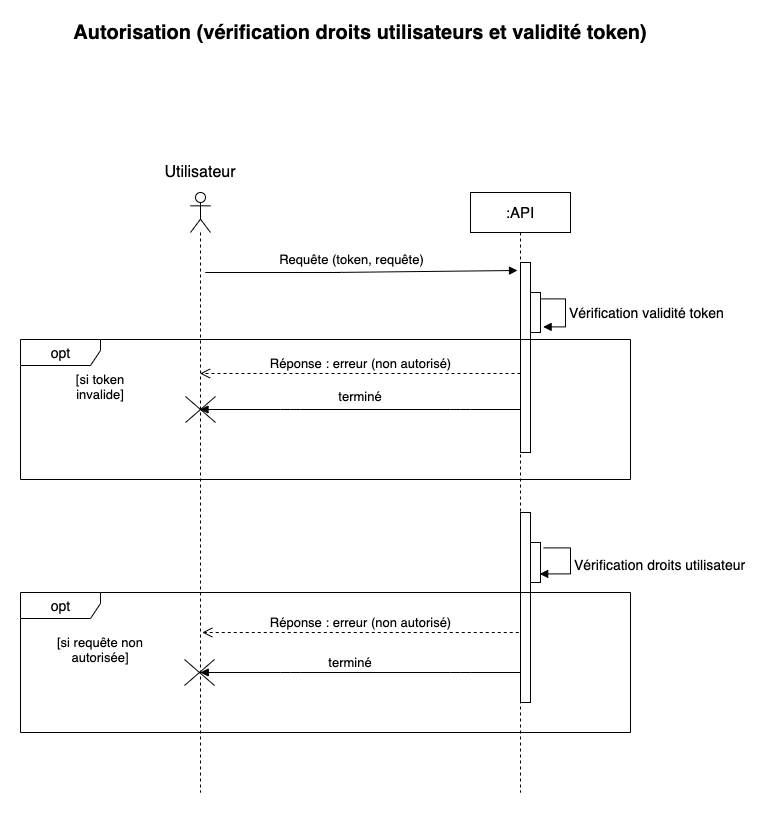

The diagram above was exported from draw.io. Its source (the exported page's mxGraphModel, read from the mxfile embedded in the PNG):
<mxGraphModel dx="2467" dy="691" grid="1" gridSize="10" guides="1" tooltips="1" connect="1" arrows="1" fold="1" page="1" pageScale="1" pageWidth="1169" pageHeight="827" math="0" shadow="0">
  <root>
    <mxCell id="0" />
    <mxCell id="1" parent="0" />
    <mxCell id="4uQmGWe31Guh_VwttfIu-1" value="&lt;font style=&quot;font-size: 20px&quot;&gt;&lt;b&gt;Autorisation (vérification droits utilisateurs et validité token)&lt;/b&gt;&lt;/font&gt;" style="text;html=1;strokeColor=none;fillColor=none;align=center;verticalAlign=middle;whiteSpace=wrap;rounded=0;" parent="1" vertex="1">
      <mxGeometry x="-75" y="30" width="610" height="20" as="geometry" />
    </mxCell>
    <mxCell id="4uQmGWe31Guh_VwttfIu-2" value="" style="shape=umlLifeline;participant=umlActor;perimeter=lifelinePerimeter;whiteSpace=wrap;html=1;container=1;collapsible=0;recursiveResize=0;verticalAlign=top;spacingTop=36;outlineConnect=0;" parent="1" vertex="1">
      <mxGeometry x="60" y="200" width="20" height="600" as="geometry" />
    </mxCell>
    <mxCell id="4uQmGWe31Guh_VwttfIu-3" value="&lt;font style=&quot;font-size: 16px&quot;&gt;Utilisateur&lt;/font&gt;" style="text;html=1;strokeColor=none;fillColor=none;align=center;verticalAlign=middle;whiteSpace=wrap;rounded=0;" parent="1" vertex="1">
      <mxGeometry y="170" width="140" height="20" as="geometry" />
    </mxCell>
    <mxCell id="4uQmGWe31Guh_VwttfIu-4" value="&lt;font style=&quot;font-size: 15px&quot;&gt;:API&lt;/font&gt;" style="shape=umlLifeline;perimeter=lifelinePerimeter;whiteSpace=wrap;html=1;container=1;collapsible=0;recursiveResize=0;outlineConnect=0;" parent="1" vertex="1">
      <mxGeometry x="340" y="200" width="100" height="600" as="geometry" />
    </mxCell>
    <mxCell id="4uQmGWe31Guh_VwttfIu-11" value="" style="html=1;points=[];perimeter=orthogonalPerimeter;" parent="4uQmGWe31Guh_VwttfIu-4" vertex="1">
      <mxGeometry x="50" y="70" width="10" height="190" as="geometry" />
    </mxCell>
    <mxCell id="JoPo53M-_BDB82k2MK8V-1" value="" style="html=1;points=[];perimeter=orthogonalPerimeter;fontSize=17;" parent="4uQmGWe31Guh_VwttfIu-4" vertex="1">
      <mxGeometry x="60" y="100" width="10" height="40" as="geometry" />
    </mxCell>
    <mxCell id="JoPo53M-_BDB82k2MK8V-2" value="&lt;font style=&quot;font-size: 14px&quot;&gt;Vérification validité token&lt;/font&gt;" style="edgeStyle=orthogonalEdgeStyle;html=1;align=left;spacingLeft=2;endArrow=block;rounded=0;entryX=1.26;entryY=0.86;fontSize=17;entryDx=0;entryDy=0;entryPerimeter=0;exitX=0.96;exitY=0.16;exitDx=0;exitDy=0;exitPerimeter=0;" parent="4uQmGWe31Guh_VwttfIu-4" target="JoPo53M-_BDB82k2MK8V-1" edge="1" source="JoPo53M-_BDB82k2MK8V-1">
      <mxGeometry relative="1" as="geometry">
        <mxPoint x="65" y="80" as="sourcePoint" />
        <Array as="points">
          <mxPoint x="95" y="106" />
          <mxPoint x="95" y="134" />
        </Array>
      </mxGeometry>
    </mxCell>
    <mxCell id="BIJ4eEIeosV73_4C7IhR-1" value="" style="html=1;points=[];perimeter=orthogonalPerimeter;" vertex="1" parent="4uQmGWe31Guh_VwttfIu-4">
      <mxGeometry x="50" y="320" width="10" height="190" as="geometry" />
    </mxCell>
    <mxCell id="BIJ4eEIeosV73_4C7IhR-2" value="" style="html=1;points=[];perimeter=orthogonalPerimeter;fontSize=17;" vertex="1" parent="4uQmGWe31Guh_VwttfIu-4">
      <mxGeometry x="60" y="350" width="10" height="40" as="geometry" />
    </mxCell>
    <mxCell id="BIJ4eEIeosV73_4C7IhR-4" value="&lt;font style=&quot;font-size: 14px&quot;&gt;Vérification droits utilisateur&lt;/font&gt;" style="edgeStyle=orthogonalEdgeStyle;html=1;align=left;spacingLeft=2;endArrow=block;rounded=0;entryX=0.92;entryY=0.785;fontSize=17;exitX=1.32;exitY=0.135;exitDx=0;exitDy=0;exitPerimeter=0;entryDx=0;entryDy=0;entryPerimeter=0;" edge="1" parent="4uQmGWe31Guh_VwttfIu-4" source="BIJ4eEIeosV73_4C7IhR-2" target="BIJ4eEIeosV73_4C7IhR-2">
      <mxGeometry relative="1" as="geometry">
        <mxPoint x="490" y="540" as="sourcePoint" />
        <Array as="points">
          <mxPoint x="100" y="355" />
          <mxPoint x="100" y="381" />
        </Array>
        <mxPoint x="495" y="560" as="targetPoint" />
      </mxGeometry>
    </mxCell>
    <mxCell id="4uQmGWe31Guh_VwttfIu-5" value="&lt;font style=&quot;font-size: 13px&quot;&gt;Requête (token, requête)&lt;/font&gt;" style="html=1;verticalAlign=bottom;endArrow=block;" parent="1" edge="1">
      <mxGeometry x="0.0623" y="-140" width="80" relative="1" as="geometry">
        <mxPoint x="389.5" y="417" as="sourcePoint" />
        <mxPoint x="69.5" y="417" as="targetPoint" />
        <Array as="points">
          <mxPoint x="390" y="417" />
          <mxPoint x="330" y="417" />
          <mxPoint x="160" y="417" />
        </Array>
        <mxPoint as="offset" />
      </mxGeometry>
    </mxCell>
    <mxCell id="4uQmGWe31Guh_VwttfIu-6" value="" style="html=1;verticalAlign=bottom;endArrow=block;entryX=-0.3;entryY=0.042;entryDx=0;entryDy=0;entryPerimeter=0;" parent="1" target="4uQmGWe31Guh_VwttfIu-11" edge="1">
      <mxGeometry x="0.2889" y="90" width="80" relative="1" as="geometry">
        <mxPoint x="210" y="280" as="sourcePoint" />
        <mxPoint x="390" y="340" as="targetPoint" />
        <Array as="points">
          <mxPoint x="70" y="280" />
          <mxPoint x="201" y="280" />
        </Array>
        <mxPoint as="offset" />
      </mxGeometry>
    </mxCell>
    <mxCell id="4uQmGWe31Guh_VwttfIu-7" value="&lt;font style=&quot;font-size: 13px&quot;&gt;Réponse : erreur (non autorisé)&lt;/font&gt;" style="html=1;verticalAlign=bottom;endArrow=open;dashed=1;endSize=8;startArrow=none;" parent="1" edge="1">
      <mxGeometry relative="1" as="geometry">
        <mxPoint x="390" y="381" as="sourcePoint" />
        <mxPoint x="69.5" y="381" as="targetPoint" />
      </mxGeometry>
    </mxCell>
    <mxCell id="JoPo53M-_BDB82k2MK8V-6" value="&lt;font style=&quot;font-size: 13px&quot;&gt;terminé&lt;/font&gt;" style="text;html=1;strokeColor=none;fillColor=none;align=center;verticalAlign=middle;whiteSpace=wrap;rounded=0;" parent="1" vertex="1">
      <mxGeometry x="160" y="394" width="140" height="20" as="geometry" />
    </mxCell>
    <mxCell id="JoPo53M-_BDB82k2MK8V-7" value="" style="shape=umlDestroy;fontSize=13;" parent="1" vertex="1">
      <mxGeometry x="55" y="404" width="30" height="26" as="geometry" />
    </mxCell>
    <mxCell id="JoPo53M-_BDB82k2MK8V-8" value="&lt;font style=&quot;font-size: 13px&quot;&gt;[si token&lt;br&gt;invalide]&lt;br&gt;&lt;/font&gt;" style="text;html=1;strokeColor=none;fillColor=none;align=center;verticalAlign=middle;whiteSpace=wrap;rounded=0;" parent="1" vertex="1">
      <mxGeometry x="-100" y="384" width="140" height="20" as="geometry" />
    </mxCell>
    <mxCell id="BIJ4eEIeosV73_4C7IhR-5" value="opt" style="shape=umlFrame;tabWidth=110;tabHeight=30;tabPosition=left;html=1;boundedLbl=1;labelInHeader=1;width=80;height=26;recursiveResize=0;fontSize=14;" vertex="1" parent="1">
      <mxGeometry x="-110" y="600" width="610" height="140" as="geometry" />
    </mxCell>
    <mxCell id="BIJ4eEIeosV73_4C7IhR-6" value="&lt;font style=&quot;font-size: 13px&quot;&gt;Réponse : erreur (non autorisé)&lt;/font&gt;" style="html=1;verticalAlign=bottom;endArrow=open;dashed=1;endSize=8;exitX=-0.4;exitY=0.558;exitDx=0;exitDy=0;exitPerimeter=0;" edge="1" parent="1">
      <mxGeometry relative="1" as="geometry">
        <mxPoint x="388.25" y="640" as="sourcePoint" />
        <mxPoint x="71.75" y="640" as="targetPoint" />
      </mxGeometry>
    </mxCell>
    <mxCell id="BIJ4eEIeosV73_4C7IhR-7" value="" style="html=1;verticalAlign=bottom;endArrow=block;" edge="1" parent="1">
      <mxGeometry x="0.0623" y="-140" width="80" relative="1" as="geometry">
        <mxPoint x="389.75" y="680" as="sourcePoint" />
        <mxPoint x="69.75" y="680" as="targetPoint" />
        <Array as="points">
          <mxPoint x="390.25" y="680" />
          <mxPoint x="330.25" y="680" />
          <mxPoint x="160.25" y="680" />
        </Array>
        <mxPoint as="offset" />
      </mxGeometry>
    </mxCell>
    <mxCell id="BIJ4eEIeosV73_4C7IhR-8" value="" style="shape=umlDestroy;fontSize=13;" vertex="1" parent="1">
      <mxGeometry x="54" y="667" width="30" height="26" as="geometry" />
    </mxCell>
    <mxCell id="BIJ4eEIeosV73_4C7IhR-9" value="&lt;font style=&quot;font-size: 13px&quot;&gt;terminé&lt;/font&gt;" style="text;html=1;strokeColor=none;fillColor=none;align=center;verticalAlign=middle;whiteSpace=wrap;rounded=0;" vertex="1" parent="1">
      <mxGeometry x="150" y="660" width="140" height="20" as="geometry" />
    </mxCell>
    <mxCell id="BIJ4eEIeosV73_4C7IhR-10" value="&lt;font style=&quot;font-size: 13px&quot;&gt;[si requête non autorisée]&lt;br&gt;&lt;/font&gt;" style="text;html=1;strokeColor=none;fillColor=none;align=center;verticalAlign=middle;whiteSpace=wrap;rounded=0;" vertex="1" parent="1">
      <mxGeometry x="-100" y="647" width="140" height="20" as="geometry" />
    </mxCell>
    <mxCell id="JoPo53M-_BDB82k2MK8V-3" value="opt" style="shape=umlFrame;tabWidth=110;tabHeight=30;tabPosition=left;html=1;boundedLbl=1;labelInHeader=1;width=80;height=26;recursiveResize=0;fontSize=14;" parent="1" vertex="1">
      <mxGeometry x="-110" y="347" width="610" height="140" as="geometry" />
    </mxCell>
  </root>
</mxGraphModel>